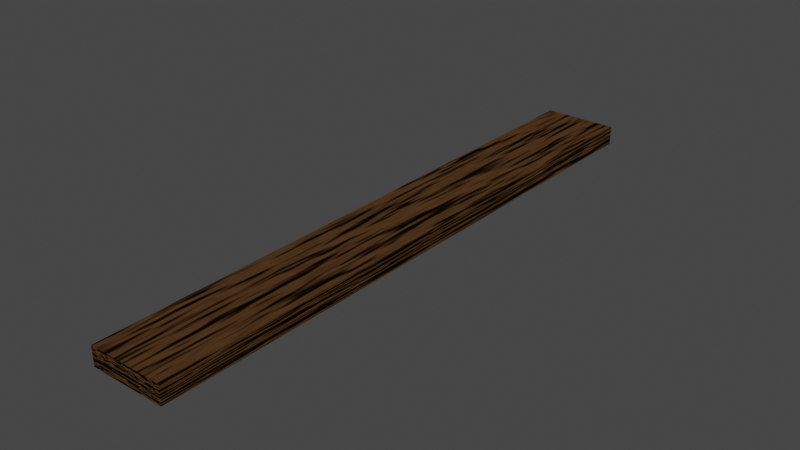 # Source: woodenPlank.blend  (saved by Blender 2.82.7; exported with 4.5.12 LTS)
import bpy
from mathutils import Matrix  # noqa: F401  (used for matrix-valued properties, if any)

bpy.ops.wm.read_factory_settings(use_empty=True)
scene = bpy.context.scene
scene.name = 'Scene'

# ---- collections
col_collection = bpy.data.collections.new('Collection'); scene.collection.children.link(col_collection)

# ---- materials (node trees are filled in below, after node groups)
mat_woodgrain = bpy.data.materials.new('woodGrain')
mat_woodgrain.use_transparent_shadow = False

# ---- material node trees
mat_woodgrain.use_nodes = True; mat_woodgrain.node_tree.nodes.clear()
_N = mat_woodgrain.node_tree.nodes; _L = mat_woodgrain.node_tree.links
n0 = _N.new('ShaderNodeOutputMaterial'); n0.name = 'Material Output'; n0.location = (300, 300)
n1 = _N.new('ShaderNodeBsdfDiffuse'); n1.name = 'Diffuse BSDF'; n1.location = (86, 304)
n2 = _N.new('ShaderNodeRGB'); n2.name = 'RGB'; n2.location = (-170, 370)
n2.outputs[0].default_value = (0.07323, 0.03513, 0.01394, 1.0)
n3 = _N.new('ShaderNodeBump'); n3.name = 'Bump'; n3.location = (-116, 149)
n3.inputs[1].default_value = 1.0
n3.inputs[2].default_value = 1.0
n4 = _N.new('ShaderNodeTexNoise'); n4.name = 'Noise Texture'; n4.location = (-328, 93)
_L.new(n1.outputs[0], n0.inputs[0])
_L.new(n2.outputs[0], n1.inputs[0])
_L.new(n4.outputs[0], n3.inputs[3])
_L.new(n3.outputs[0], n1.inputs[2])
n0.is_active_output = True

# ---- world
world_world = bpy.data.worlds.new('World'); scene.world = world_world
world_world.use_nodes = True; world_world.node_tree.nodes.clear()
_N = world_world.node_tree.nodes; _L = world_world.node_tree.links
n0 = _N.new('ShaderNodeOutputWorld'); n0.name = 'World Output'; n0.location = (300, 300)
n1 = _N.new('ShaderNodeBackground'); n1.name = 'Background'; n1.location = (10, 300)
n1.inputs[0].default_value = (0.05088, 0.05088, 0.05088, 1.0)
_L.new(n1.outputs[0], n0.inputs[0])
n0.is_active_output = True
world_world.color = (0.05088, 0.05088, 0.05088)
world_world.use_sun_shadow = False
world_world.sun_shadow_jitter_overblur = 0.0

# ---- meshes
me_cube_002 = bpy.data.meshes.new('Cube.002')
me_cube_002.from_pydata([(-1.0, -8.0, -0.25), (-1.0, -8.0, 0.25), (-1.0, 8.0, -0.25), (-1.0, 8.0, 0.25), (1.0, -8.0, -0.25), (1.0, -8.0, 0.25), (1.0, 8.0, -0.25), (1.0, 8.0, 0.25)], [], [(0, 1, 3, 2), (2, 3, 7, 6), (6, 7, 5, 4), (4, 5, 1, 0), (2, 6, 4, 0), (7, 3, 1, 5)])
_uv = me_cube_002.uv_layers.new(name='UVMap')
_uv.uv.foreach_set('vector', [0.78, 0.1954, 0.78, 0.2198, 9.247e-05, 0.2198, 9.247e-05, 0.1954, 0.1221, 0.22, 0.1221, 0.2444, 0.02465, 0.2444, 0.02465, 0.22, 0.02446, 0.9999, 9.247e-05, 0.9999, 9.251e-05, 0.22, 0.02446, 0.22, 0.1223, 0.2444, 0.1223, 0.22, 0.2198, 0.22, 0.2198, 0.2444, 9.247e-05, 0.09758, 9.247e-05, 9.247e-05, 0.78, 9.251e-05, 0.78, 0.09758, 9.247e-05, 0.1953, 9.247e-05, 0.09777, 0.78, 0.09777, 0.78, 0.1953])
me_cube_002.materials.append(mat_woodgrain)
me_cube_002.use_remesh_fix_poles = True
me_cube_002.use_remesh_preserve_attributes = False
me_cube_002.use_mirror_vertex_groups = False
me_cube_002.update()

# ---- objects
ob_cube = bpy.data.objects.new('Cube', me_cube_002)

# ---- transforms, parenting, visibility, modifiers, constraints
ob_cube.location = (0.0, 0.0, 0.0)
ob_cube.lineart.crease_threshold = 0.0

# ---- collection membership
col_collection.objects.link(ob_cube)

# ---- scene / render settings (as saved in the file)
scene.frame_start = 1; scene.frame_end = 250; scene.frame_set(1)
scene.render.engine = 'BLENDER_EEVEE_NEXT'
scene.cycles.use_denoising = False
scene.cycles.samples = 128
scene.cycles.sampling_pattern = 'TABULATED_SOBOL'
scene.cycles.use_adaptive_sampling = False
scene.cycles.use_light_tree = False
scene.view_settings.view_transform = 'Filmic'
bpy.context.view_layer.update()

# ---- added for rendering (the .blend has no active camera and no usable light): camera, sun
cam_auto = bpy.data.cameras.new('AutoCamera')
cam_auto.lens = 50.0
cam_auto.sensor_width = 36.0
cam_auto.clip_end = 1000.0
ob_auto_camera = bpy.data.objects.new('AutoCamera', cam_auto)
scene.collection.objects.link(ob_auto_camera)
ob_auto_camera.location = (14.926, -17.9112, 11.9408)
ob_auto_camera.rotation_euler = (1.09748, -7.21219e-08, 0.694738)
scene.camera = ob_auto_camera
light_auto_sun = bpy.data.lights.new('AutoSun', 'SUN')
light_auto_sun.energy = 3.0
light_auto_sun.angle = 0.0523599
ob_auto_sun = bpy.data.objects.new('AutoSun', light_auto_sun)
scene.collection.objects.link(ob_auto_sun)
ob_auto_sun.rotation_euler = (0.872665, 0.174533, 0.523599)
bpy.context.view_layer.update()
